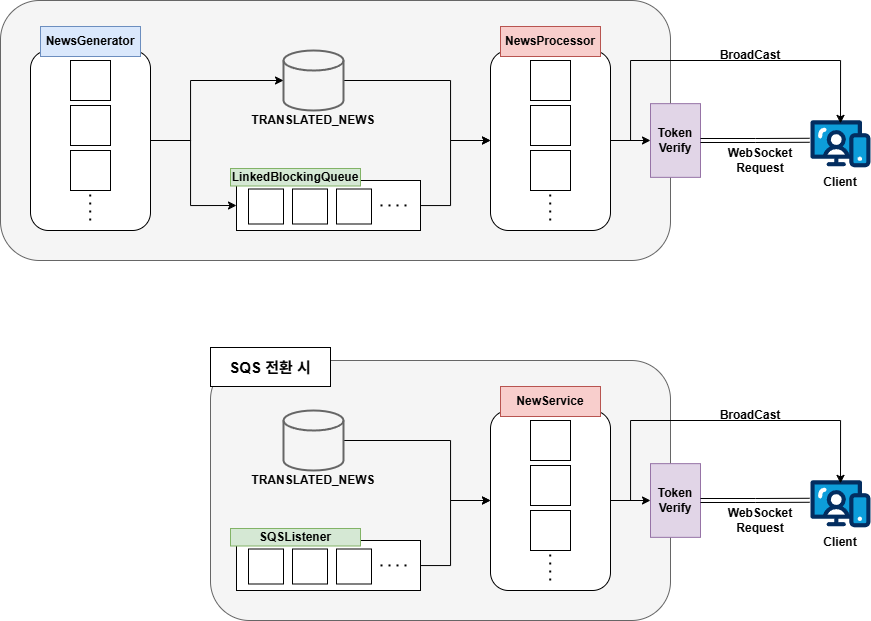

The diagram above was exported from draw.io. Its source (the exported page's mxGraphModel, read from the mxfile embedded in the PNG):
<mxGraphModel dx="1687" dy="908" grid="1" gridSize="10" guides="1" tooltips="1" connect="1" arrows="1" fold="1" page="1" pageScale="1" pageWidth="827" pageHeight="1169" math="0" shadow="0">
  <root>
    <mxCell id="0" />
    <mxCell id="1" parent="0" />
    <mxCell id="tfECyqt-EnT0OvkPcnju-45" value="" style="rounded=1;whiteSpace=wrap;html=1;fillColor=#f5f5f5;fontColor=#333333;strokeColor=#666666;" vertex="1" parent="1">
      <mxGeometry x="460" y="230" width="670" height="260" as="geometry" />
    </mxCell>
    <mxCell id="tfECyqt-EnT0OvkPcnju-69" style="edgeStyle=orthogonalEdgeStyle;rounded=0;orthogonalLoop=1;jettySize=auto;html=1;entryX=0;entryY=0.5;entryDx=0;entryDy=0;" edge="1" parent="1" source="tfECyqt-EnT0OvkPcnju-1" target="tfECyqt-EnT0OvkPcnju-33">
      <mxGeometry relative="1" as="geometry">
        <Array as="points">
          <mxPoint x="910" y="310" />
          <mxPoint x="910" y="370" />
        </Array>
      </mxGeometry>
    </mxCell>
    <mxCell id="tfECyqt-EnT0OvkPcnju-1" value="" style="strokeWidth=2;html=1;shape=mxgraph.flowchart.database;whiteSpace=wrap;fillColor=#f5f5f5;fontColor=#333333;strokeColor=#666666;" vertex="1" parent="1">
      <mxGeometry x="743" y="280" width="60" height="60" as="geometry" />
    </mxCell>
    <mxCell id="tfECyqt-EnT0OvkPcnju-2" value="TRANSLATED_NEWS" style="text;html=1;align=center;verticalAlign=middle;whiteSpace=wrap;rounded=0;fontStyle=1" vertex="1" parent="1">
      <mxGeometry x="743" y="335" width="60" height="30" as="geometry" />
    </mxCell>
    <mxCell id="tfECyqt-EnT0OvkPcnju-32" style="edgeStyle=orthogonalEdgeStyle;rounded=0;orthogonalLoop=1;jettySize=auto;html=1;entryX=0;entryY=0.5;entryDx=0;entryDy=0;" edge="1" parent="1" source="tfECyqt-EnT0OvkPcnju-4" target="tfECyqt-EnT0OvkPcnju-18">
      <mxGeometry relative="1" as="geometry">
        <Array as="points">
          <mxPoint x="650" y="370" />
          <mxPoint x="650" y="435" />
        </Array>
      </mxGeometry>
    </mxCell>
    <mxCell id="tfECyqt-EnT0OvkPcnju-4" value="" style="rounded=1;whiteSpace=wrap;html=1;" vertex="1" parent="1">
      <mxGeometry x="490" y="280" width="120" height="180" as="geometry" />
    </mxCell>
    <mxCell id="tfECyqt-EnT0OvkPcnju-3" value="NewsGenerator" style="rounded=0;whiteSpace=wrap;html=1;fillColor=#dae8fc;strokeColor=#6c8ebf;fontStyle=1" vertex="1" parent="1">
      <mxGeometry x="500" y="256" width="100" height="30" as="geometry" />
    </mxCell>
    <mxCell id="tfECyqt-EnT0OvkPcnju-5" value="" style="rounded=0;whiteSpace=wrap;html=1;" vertex="1" parent="1">
      <mxGeometry x="530" y="290" width="40" height="40" as="geometry" />
    </mxCell>
    <mxCell id="tfECyqt-EnT0OvkPcnju-6" value="" style="rounded=0;whiteSpace=wrap;html=1;" vertex="1" parent="1">
      <mxGeometry x="530" y="335" width="40" height="40" as="geometry" />
    </mxCell>
    <mxCell id="tfECyqt-EnT0OvkPcnju-7" value="" style="endArrow=none;dashed=1;html=1;dashPattern=1 3;strokeWidth=2;rounded=0;" edge="1" parent="1">
      <mxGeometry width="50" height="50" relative="1" as="geometry">
        <mxPoint x="549.71" y="450" as="sourcePoint" />
        <mxPoint x="549.71" y="420" as="targetPoint" />
      </mxGeometry>
    </mxCell>
    <mxCell id="tfECyqt-EnT0OvkPcnju-8" value="" style="rounded=0;whiteSpace=wrap;html=1;" vertex="1" parent="1">
      <mxGeometry x="530" y="380" width="40" height="40" as="geometry" />
    </mxCell>
    <mxCell id="tfECyqt-EnT0OvkPcnju-39" style="edgeStyle=orthogonalEdgeStyle;rounded=0;orthogonalLoop=1;jettySize=auto;html=1;entryX=0;entryY=0.5;entryDx=0;entryDy=0;" edge="1" parent="1" source="tfECyqt-EnT0OvkPcnju-18" target="tfECyqt-EnT0OvkPcnju-33">
      <mxGeometry relative="1" as="geometry">
        <Array as="points">
          <mxPoint x="910" y="435" />
          <mxPoint x="910" y="370" />
        </Array>
      </mxGeometry>
    </mxCell>
    <mxCell id="tfECyqt-EnT0OvkPcnju-18" value="" style="rounded=0;whiteSpace=wrap;html=1;" vertex="1" parent="1">
      <mxGeometry x="696" y="410" width="184" height="50" as="geometry" />
    </mxCell>
    <mxCell id="tfECyqt-EnT0OvkPcnju-19" value="" style="rounded=0;whiteSpace=wrap;html=1;" vertex="1" parent="1">
      <mxGeometry x="708" y="418.5" width="35" height="35" as="geometry" />
    </mxCell>
    <mxCell id="tfECyqt-EnT0OvkPcnju-20" value="" style="rounded=0;whiteSpace=wrap;html=1;" vertex="1" parent="1">
      <mxGeometry x="752" y="418.5" width="35" height="35" as="geometry" />
    </mxCell>
    <mxCell id="tfECyqt-EnT0OvkPcnju-21" value="" style="rounded=0;whiteSpace=wrap;html=1;" vertex="1" parent="1">
      <mxGeometry x="796" y="418.5" width="35" height="35" as="geometry" />
    </mxCell>
    <mxCell id="tfECyqt-EnT0OvkPcnju-23" value="LinkedBlockingQueue" style="rounded=0;whiteSpace=wrap;html=1;fillColor=#d5e8d4;strokeColor=#82b366;fontStyle=1" vertex="1" parent="1">
      <mxGeometry x="690" y="398" width="130" height="17.5" as="geometry" />
    </mxCell>
    <mxCell id="tfECyqt-EnT0OvkPcnju-25" value="" style="endArrow=none;dashed=1;html=1;dashPattern=1 3;strokeWidth=2;rounded=0;" edge="1" parent="1">
      <mxGeometry width="50" height="50" relative="1" as="geometry">
        <mxPoint x="840" y="434.94" as="sourcePoint" />
        <mxPoint x="870" y="434.94" as="targetPoint" />
      </mxGeometry>
    </mxCell>
    <mxCell id="tfECyqt-EnT0OvkPcnju-31" style="edgeStyle=orthogonalEdgeStyle;rounded=0;orthogonalLoop=1;jettySize=auto;html=1;entryX=0;entryY=0.5;entryDx=0;entryDy=0;entryPerimeter=0;" edge="1" parent="1" source="tfECyqt-EnT0OvkPcnju-4" target="tfECyqt-EnT0OvkPcnju-1">
      <mxGeometry relative="1" as="geometry">
        <Array as="points">
          <mxPoint x="650" y="370" />
          <mxPoint x="650" y="310" />
        </Array>
      </mxGeometry>
    </mxCell>
    <mxCell id="tfECyqt-EnT0OvkPcnju-48" style="edgeStyle=orthogonalEdgeStyle;rounded=0;orthogonalLoop=1;jettySize=auto;html=1;entryX=0;entryY=0.5;entryDx=0;entryDy=0;" edge="1" parent="1" source="tfECyqt-EnT0OvkPcnju-33" target="tfECyqt-EnT0OvkPcnju-46">
      <mxGeometry relative="1" as="geometry" />
    </mxCell>
    <mxCell id="tfECyqt-EnT0OvkPcnju-33" value="" style="rounded=1;whiteSpace=wrap;html=1;" vertex="1" parent="1">
      <mxGeometry x="950" y="280" width="120" height="180" as="geometry" />
    </mxCell>
    <mxCell id="tfECyqt-EnT0OvkPcnju-34" value="NewsProcessor" style="rounded=0;whiteSpace=wrap;html=1;fillColor=#f8cecc;strokeColor=#b85450;fontStyle=1" vertex="1" parent="1">
      <mxGeometry x="960" y="256" width="100" height="30" as="geometry" />
    </mxCell>
    <mxCell id="tfECyqt-EnT0OvkPcnju-35" value="" style="rounded=0;whiteSpace=wrap;html=1;" vertex="1" parent="1">
      <mxGeometry x="990" y="290" width="40" height="40" as="geometry" />
    </mxCell>
    <mxCell id="tfECyqt-EnT0OvkPcnju-36" value="" style="rounded=0;whiteSpace=wrap;html=1;" vertex="1" parent="1">
      <mxGeometry x="990" y="335" width="40" height="40" as="geometry" />
    </mxCell>
    <mxCell id="tfECyqt-EnT0OvkPcnju-37" value="" style="endArrow=none;dashed=1;html=1;dashPattern=1 3;strokeWidth=2;rounded=0;" edge="1" parent="1">
      <mxGeometry width="50" height="50" relative="1" as="geometry">
        <mxPoint x="1009.71" y="450" as="sourcePoint" />
        <mxPoint x="1009.71" y="420" as="targetPoint" />
      </mxGeometry>
    </mxCell>
    <mxCell id="tfECyqt-EnT0OvkPcnju-38" value="" style="rounded=0;whiteSpace=wrap;html=1;" vertex="1" parent="1">
      <mxGeometry x="990" y="380" width="40" height="40" as="geometry" />
    </mxCell>
    <mxCell id="tfECyqt-EnT0OvkPcnju-40" value="" style="verticalLabelPosition=bottom;aspect=fixed;html=1;shape=mxgraph.salesforce.web;" vertex="1" parent="1">
      <mxGeometry x="1270" y="349.59999999999997" width="60" height="47.400000000000006" as="geometry" />
    </mxCell>
    <mxCell id="tfECyqt-EnT0OvkPcnju-42" value="Client" style="text;html=1;align=center;verticalAlign=middle;whiteSpace=wrap;rounded=0;fontStyle=1" vertex="1" parent="1">
      <mxGeometry x="1270" y="396.9999999999999" width="60" height="30" as="geometry" />
    </mxCell>
    <mxCell id="tfECyqt-EnT0OvkPcnju-46" value="Token Verify" style="rounded=0;whiteSpace=wrap;html=1;fillColor=#e1d5e7;strokeColor=#9673a6;fontStyle=1" vertex="1" parent="1">
      <mxGeometry x="1110" y="333.15" width="50" height="73.7" as="geometry" />
    </mxCell>
    <mxCell id="tfECyqt-EnT0OvkPcnju-50" style="edgeStyle=orthogonalEdgeStyle;rounded=0;orthogonalLoop=1;jettySize=auto;html=1;entryX=-0.015;entryY=0.425;entryDx=0;entryDy=0;entryPerimeter=0;shape=link;" edge="1" parent="1" source="tfECyqt-EnT0OvkPcnju-46" target="tfECyqt-EnT0OvkPcnju-40">
      <mxGeometry relative="1" as="geometry" />
    </mxCell>
    <mxCell id="tfECyqt-EnT0OvkPcnju-53" style="edgeStyle=orthogonalEdgeStyle;rounded=0;orthogonalLoop=1;jettySize=auto;html=1;entryX=0.5;entryY=0.066;entryDx=0;entryDy=0;entryPerimeter=0;" edge="1" parent="1" source="tfECyqt-EnT0OvkPcnju-33" target="tfECyqt-EnT0OvkPcnju-40">
      <mxGeometry relative="1" as="geometry">
        <mxPoint x="1337" y="350" as="targetPoint" />
        <Array as="points">
          <mxPoint x="1090" y="370" />
          <mxPoint x="1090" y="290" />
          <mxPoint x="1300" y="290" />
        </Array>
      </mxGeometry>
    </mxCell>
    <mxCell id="tfECyqt-EnT0OvkPcnju-54" value="WebSocket Request" style="text;html=1;align=center;verticalAlign=middle;whiteSpace=wrap;rounded=0;fontStyle=1" vertex="1" parent="1">
      <mxGeometry x="1190" y="374.9999999999999" width="60" height="30" as="geometry" />
    </mxCell>
    <mxCell id="tfECyqt-EnT0OvkPcnju-55" value="BroadCast" style="text;html=1;align=center;verticalAlign=middle;whiteSpace=wrap;rounded=0;fontStyle=1" vertex="1" parent="1">
      <mxGeometry x="1180" y="269.9999999999999" width="60" height="30" as="geometry" />
    </mxCell>
    <mxCell id="tfECyqt-EnT0OvkPcnju-70" value="" style="rounded=1;whiteSpace=wrap;html=1;fillColor=#f5f5f5;fontColor=#333333;strokeColor=#666666;" vertex="1" parent="1">
      <mxGeometry x="670" y="590" width="460" height="260" as="geometry" />
    </mxCell>
    <mxCell id="tfECyqt-EnT0OvkPcnju-71" style="edgeStyle=orthogonalEdgeStyle;rounded=0;orthogonalLoop=1;jettySize=auto;html=1;entryX=0;entryY=0.5;entryDx=0;entryDy=0;" edge="1" parent="1" source="tfECyqt-EnT0OvkPcnju-72" target="tfECyqt-EnT0OvkPcnju-90">
      <mxGeometry relative="1" as="geometry">
        <Array as="points">
          <mxPoint x="910" y="670" />
          <mxPoint x="910" y="730" />
        </Array>
      </mxGeometry>
    </mxCell>
    <mxCell id="tfECyqt-EnT0OvkPcnju-72" value="" style="strokeWidth=2;html=1;shape=mxgraph.flowchart.database;whiteSpace=wrap;fillColor=#f5f5f5;fontColor=#333333;strokeColor=#666666;" vertex="1" parent="1">
      <mxGeometry x="743" y="640" width="60" height="60" as="geometry" />
    </mxCell>
    <mxCell id="tfECyqt-EnT0OvkPcnju-73" value="TRANSLATED_NEWS" style="text;html=1;align=center;verticalAlign=middle;whiteSpace=wrap;rounded=0;fontStyle=1" vertex="1" parent="1">
      <mxGeometry x="743" y="695" width="60" height="30" as="geometry" />
    </mxCell>
    <mxCell id="tfECyqt-EnT0OvkPcnju-81" style="edgeStyle=orthogonalEdgeStyle;rounded=0;orthogonalLoop=1;jettySize=auto;html=1;entryX=0;entryY=0.5;entryDx=0;entryDy=0;" edge="1" parent="1" source="tfECyqt-EnT0OvkPcnju-82" target="tfECyqt-EnT0OvkPcnju-90">
      <mxGeometry relative="1" as="geometry">
        <Array as="points">
          <mxPoint x="910" y="795" />
          <mxPoint x="910" y="730" />
        </Array>
      </mxGeometry>
    </mxCell>
    <mxCell id="tfECyqt-EnT0OvkPcnju-82" value="" style="rounded=0;whiteSpace=wrap;html=1;" vertex="1" parent="1">
      <mxGeometry x="696" y="770" width="184" height="50" as="geometry" />
    </mxCell>
    <mxCell id="tfECyqt-EnT0OvkPcnju-83" value="" style="rounded=0;whiteSpace=wrap;html=1;" vertex="1" parent="1">
      <mxGeometry x="708" y="778.5" width="35" height="35" as="geometry" />
    </mxCell>
    <mxCell id="tfECyqt-EnT0OvkPcnju-84" value="" style="rounded=0;whiteSpace=wrap;html=1;" vertex="1" parent="1">
      <mxGeometry x="752" y="778.5" width="35" height="35" as="geometry" />
    </mxCell>
    <mxCell id="tfECyqt-EnT0OvkPcnju-85" value="" style="rounded=0;whiteSpace=wrap;html=1;" vertex="1" parent="1">
      <mxGeometry x="796" y="778.5" width="35" height="35" as="geometry" />
    </mxCell>
    <mxCell id="tfECyqt-EnT0OvkPcnju-86" value="SQSListener" style="rounded=0;whiteSpace=wrap;html=1;fillColor=#d5e8d4;strokeColor=#82b366;fontStyle=1" vertex="1" parent="1">
      <mxGeometry x="690" y="758" width="130" height="17.5" as="geometry" />
    </mxCell>
    <mxCell id="tfECyqt-EnT0OvkPcnju-87" value="" style="endArrow=none;dashed=1;html=1;dashPattern=1 3;strokeWidth=2;rounded=0;" edge="1" parent="1">
      <mxGeometry width="50" height="50" relative="1" as="geometry">
        <mxPoint x="840" y="794.94" as="sourcePoint" />
        <mxPoint x="870" y="794.94" as="targetPoint" />
      </mxGeometry>
    </mxCell>
    <mxCell id="tfECyqt-EnT0OvkPcnju-89" style="edgeStyle=orthogonalEdgeStyle;rounded=0;orthogonalLoop=1;jettySize=auto;html=1;entryX=0;entryY=0.5;entryDx=0;entryDy=0;" edge="1" parent="1" source="tfECyqt-EnT0OvkPcnju-90" target="tfECyqt-EnT0OvkPcnju-98">
      <mxGeometry relative="1" as="geometry" />
    </mxCell>
    <mxCell id="tfECyqt-EnT0OvkPcnju-90" value="" style="rounded=1;whiteSpace=wrap;html=1;" vertex="1" parent="1">
      <mxGeometry x="950" y="640" width="120" height="180" as="geometry" />
    </mxCell>
    <mxCell id="tfECyqt-EnT0OvkPcnju-91" value="NewService" style="rounded=0;whiteSpace=wrap;html=1;fillColor=#f8cecc;strokeColor=#b85450;fontStyle=1" vertex="1" parent="1">
      <mxGeometry x="960" y="616" width="100" height="30" as="geometry" />
    </mxCell>
    <mxCell id="tfECyqt-EnT0OvkPcnju-92" value="" style="rounded=0;whiteSpace=wrap;html=1;" vertex="1" parent="1">
      <mxGeometry x="990" y="650" width="40" height="40" as="geometry" />
    </mxCell>
    <mxCell id="tfECyqt-EnT0OvkPcnju-93" value="" style="rounded=0;whiteSpace=wrap;html=1;" vertex="1" parent="1">
      <mxGeometry x="990" y="695" width="40" height="40" as="geometry" />
    </mxCell>
    <mxCell id="tfECyqt-EnT0OvkPcnju-94" value="" style="endArrow=none;dashed=1;html=1;dashPattern=1 3;strokeWidth=2;rounded=0;" edge="1" parent="1">
      <mxGeometry width="50" height="50" relative="1" as="geometry">
        <mxPoint x="1009.71" y="810" as="sourcePoint" />
        <mxPoint x="1009.71" y="780" as="targetPoint" />
      </mxGeometry>
    </mxCell>
    <mxCell id="tfECyqt-EnT0OvkPcnju-95" value="" style="rounded=0;whiteSpace=wrap;html=1;" vertex="1" parent="1">
      <mxGeometry x="990" y="740" width="40" height="40" as="geometry" />
    </mxCell>
    <mxCell id="tfECyqt-EnT0OvkPcnju-96" value="" style="verticalLabelPosition=bottom;aspect=fixed;html=1;shape=mxgraph.salesforce.web;" vertex="1" parent="1">
      <mxGeometry x="1270" y="709.5999999999999" width="60" height="47.400000000000006" as="geometry" />
    </mxCell>
    <mxCell id="tfECyqt-EnT0OvkPcnju-97" value="Client" style="text;html=1;align=center;verticalAlign=middle;whiteSpace=wrap;rounded=0;fontStyle=1" vertex="1" parent="1">
      <mxGeometry x="1270" y="756.9999999999999" width="60" height="30" as="geometry" />
    </mxCell>
    <mxCell id="tfECyqt-EnT0OvkPcnju-98" value="Token Verify" style="rounded=0;whiteSpace=wrap;html=1;fillColor=#e1d5e7;strokeColor=#9673a6;fontStyle=1" vertex="1" parent="1">
      <mxGeometry x="1110" y="693.15" width="50" height="73.7" as="geometry" />
    </mxCell>
    <mxCell id="tfECyqt-EnT0OvkPcnju-99" style="edgeStyle=orthogonalEdgeStyle;rounded=0;orthogonalLoop=1;jettySize=auto;html=1;entryX=-0.015;entryY=0.425;entryDx=0;entryDy=0;entryPerimeter=0;shape=link;" edge="1" parent="1" source="tfECyqt-EnT0OvkPcnju-98" target="tfECyqt-EnT0OvkPcnju-96">
      <mxGeometry relative="1" as="geometry" />
    </mxCell>
    <mxCell id="tfECyqt-EnT0OvkPcnju-100" style="edgeStyle=orthogonalEdgeStyle;rounded=0;orthogonalLoop=1;jettySize=auto;html=1;entryX=0.5;entryY=0.066;entryDx=0;entryDy=0;entryPerimeter=0;" edge="1" parent="1" source="tfECyqt-EnT0OvkPcnju-90" target="tfECyqt-EnT0OvkPcnju-96">
      <mxGeometry relative="1" as="geometry">
        <mxPoint x="1337" y="710" as="targetPoint" />
        <Array as="points">
          <mxPoint x="1090" y="730" />
          <mxPoint x="1090" y="650" />
          <mxPoint x="1300" y="650" />
        </Array>
      </mxGeometry>
    </mxCell>
    <mxCell id="tfECyqt-EnT0OvkPcnju-101" value="WebSocket Request" style="text;html=1;align=center;verticalAlign=middle;whiteSpace=wrap;rounded=0;fontStyle=1" vertex="1" parent="1">
      <mxGeometry x="1190" y="734.9999999999999" width="60" height="30" as="geometry" />
    </mxCell>
    <mxCell id="tfECyqt-EnT0OvkPcnju-102" value="BroadCast" style="text;html=1;align=center;verticalAlign=middle;whiteSpace=wrap;rounded=0;fontStyle=1" vertex="1" parent="1">
      <mxGeometry x="1180" y="629.9999999999999" width="60" height="30" as="geometry" />
    </mxCell>
    <mxCell id="tfECyqt-EnT0OvkPcnju-104" value="SQS 전환 시" style="rounded=0;whiteSpace=wrap;html=1;fontStyle=1;fontSize=15;" vertex="1" parent="1">
      <mxGeometry x="670" y="577" width="120" height="39" as="geometry" />
    </mxCell>
  </root>
</mxGraphModel>